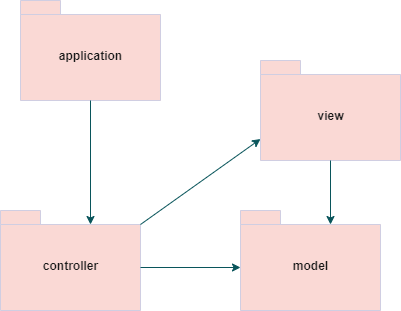

The diagram above was exported from draw.io. Its source (the exported page's mxGraphModel, read from the mxfile embedded in the PNG):
<mxGraphModel dx="1422" dy="804" grid="1" gridSize="10" guides="1" tooltips="1" connect="1" arrows="1" fold="1" page="1" pageScale="1" pageWidth="827" pageHeight="1169" math="0" shadow="0">
  <root>
    <mxCell id="0" />
    <mxCell id="1" parent="0" />
    <mxCell id="Ub2sTb34W5PGUwNL07NG-1" value="application" style="shape=folder;fontStyle=1;spacingTop=10;tabWidth=40;tabHeight=14;tabPosition=left;html=1;fillColor=#FAD9D5;strokeColor=#D0CEE2;fontColor=#1A1A1A;" vertex="1" parent="1">
      <mxGeometry x="60" y="40" width="140" height="100" as="geometry" />
    </mxCell>
    <mxCell id="Ub2sTb34W5PGUwNL07NG-6" value="controller" style="shape=folder;fontStyle=1;spacingTop=10;tabWidth=40;tabHeight=14;tabPosition=left;html=1;fillColor=#FAD9D5;strokeColor=#D0CEE2;fontColor=#1A1A1A;" vertex="1" parent="1">
      <mxGeometry x="40" y="250" width="140" height="100" as="geometry" />
    </mxCell>
    <mxCell id="Ub2sTb34W5PGUwNL07NG-7" value="model" style="shape=folder;fontStyle=1;spacingTop=10;tabWidth=40;tabHeight=14;tabPosition=left;html=1;fillColor=#FAD9D5;strokeColor=#D0CEE2;fontColor=#1A1A1A;" vertex="1" parent="1">
      <mxGeometry x="280" y="250" width="140" height="100" as="geometry" />
    </mxCell>
    <mxCell id="Ub2sTb34W5PGUwNL07NG-8" value="view" style="shape=folder;fontStyle=1;spacingTop=10;tabWidth=40;tabHeight=14;tabPosition=left;html=1;fillColor=#FAD9D5;strokeColor=#D0CEE2;fontColor=#1A1A1A;" vertex="1" parent="1">
      <mxGeometry x="300" y="100" width="140" height="100" as="geometry" />
    </mxCell>
    <mxCell id="Ub2sTb34W5PGUwNL07NG-9" value="" style="endArrow=classic;html=1;exitX=0.5;exitY=1;exitDx=0;exitDy=0;exitPerimeter=0;entryX=0;entryY=0;entryDx=90;entryDy=14;entryPerimeter=0;strokeColor=#09555B;fontColor=#1A1A1A;" edge="1" parent="1" source="Ub2sTb34W5PGUwNL07NG-1" target="Ub2sTb34W5PGUwNL07NG-6">
      <mxGeometry width="50" height="50" relative="1" as="geometry">
        <mxPoint x="110" y="170" as="sourcePoint" />
        <mxPoint x="75" y="240" as="targetPoint" />
      </mxGeometry>
    </mxCell>
    <mxCell id="Ub2sTb34W5PGUwNL07NG-10" value="" style="endArrow=classic;html=1;entryX=0;entryY=0;entryDx=0;entryDy=57;entryPerimeter=0;exitX=0;exitY=0;exitDx=140;exitDy=57;exitPerimeter=0;strokeColor=#09555B;fontColor=#1A1A1A;" edge="1" parent="1" source="Ub2sTb34W5PGUwNL07NG-6" target="Ub2sTb34W5PGUwNL07NG-7">
      <mxGeometry width="50" height="50" relative="1" as="geometry">
        <mxPoint x="220" y="320" as="sourcePoint" />
        <mxPoint x="270" y="270" as="targetPoint" />
      </mxGeometry>
    </mxCell>
    <mxCell id="Ub2sTb34W5PGUwNL07NG-11" value="" style="endArrow=classic;html=1;entryX=0;entryY=0;entryDx=90;entryDy=14;entryPerimeter=0;exitX=0.5;exitY=1;exitDx=0;exitDy=0;exitPerimeter=0;strokeColor=#09555B;fontColor=#1A1A1A;" edge="1" parent="1" source="Ub2sTb34W5PGUwNL07NG-8" target="Ub2sTb34W5PGUwNL07NG-7">
      <mxGeometry width="50" height="50" relative="1" as="geometry">
        <mxPoint x="390" y="340" as="sourcePoint" />
        <mxPoint x="440" y="290" as="targetPoint" />
      </mxGeometry>
    </mxCell>
    <mxCell id="Ub2sTb34W5PGUwNL07NG-12" value="" style="endArrow=classic;html=1;entryX=0;entryY=0;entryDx=0;entryDy=78.5;entryPerimeter=0;exitX=0;exitY=0;exitDx=140;exitDy=14;exitPerimeter=0;strokeColor=#09555B;fontColor=#1A1A1A;" edge="1" parent="1" source="Ub2sTb34W5PGUwNL07NG-6" target="Ub2sTb34W5PGUwNL07NG-8">
      <mxGeometry width="50" height="50" relative="1" as="geometry">
        <mxPoint x="390" y="340" as="sourcePoint" />
        <mxPoint x="440" y="290" as="targetPoint" />
      </mxGeometry>
    </mxCell>
  </root>
</mxGraphModel>